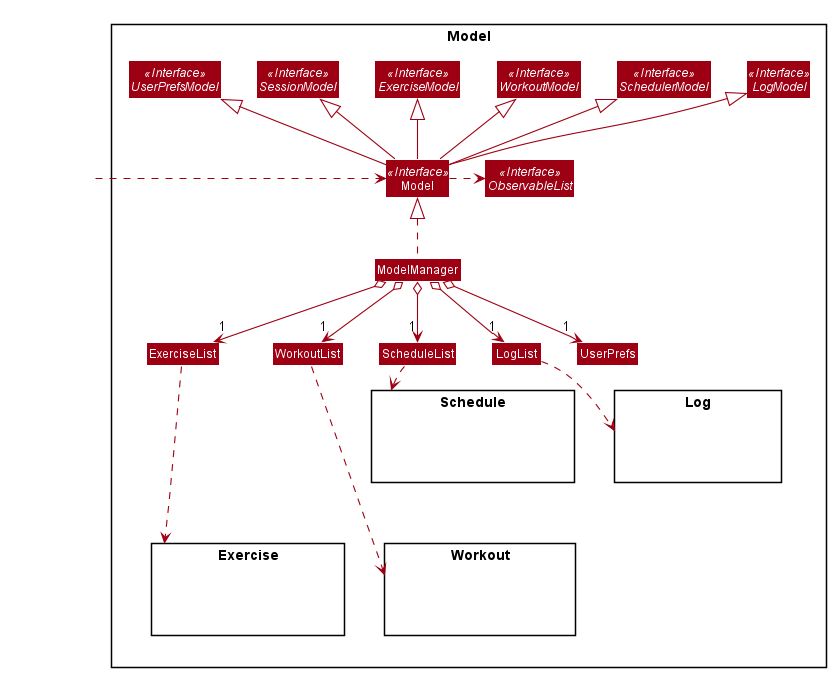

The diagram above was rendered by PlantUML. Its source (embedded in the PNG):
@startuml










skinparam BackgroundColor #FFFFFFF

skinparam Shadowing false

skinparam Class {
    FontColor #FFFFFF
    BorderThickness 1
    BorderColor #FFFFFF
    StereotypeFontColor #FFFFFF
    FontName Arial
}

skinparam Actor {
    BorderColor #000000
    Color #000000
    FontName Arial
}

skinparam Sequence {
    MessageAlign center
    BoxFontSize 15
    BoxPadding 0
    BoxFontColor #FFFFFF
    FontName Arial
}

skinparam Participant {
    FontColor #FFFFFFF
    Padding 20
}

skinparam MinClassWidth 50
skinparam ParticipantPadding 10
skinparam Shadowing false
skinparam DefaultTextAlignment center
skinparam packageStyle Rectangle

hide footbox
hide members
hide circle
skinparam arrowThickness 1.1
skinparam arrowColor #9D0012
skinparam classBackgroundColor #9D0012

Package Model <<Rectangle>> {
    Interface Model <<Interface>>
    Interface UserPrefsModel <<Interface>>
    Interface SessionModel <<Interface>>
    Interface ExerciseModel <<Interface>>
    Interface WorkoutModel <<Interface>>
    Interface SchedulerModel <<Interface>>
    Interface LogModel <<Interface>>
    Interface ObservableList <<Interface>>

    Class ExerciseList
    Class WorkoutList
    Class ScheduleList
    Class LogList

    Class Model
    Class ModelManager
    Class UserPrefs

    Package Exercise {
        Class HiddenExerciseModel #FFFFFF
    }

    Package Workout {
        Class HiddenWorkoutModel #FFFFFF
    }

    Package Schedule {
        Class HiddenSchedulerModel #FFFFFF
    }

    Package Log {
        Class HiddenLogModel #FFFFFF
    }
}

Class HiddenOutside #FFFFFF
HiddenOutside .right.> Model

Model -up-|> UserPrefsModel
Model -up-|> SessionModel
Model -up-|> ExerciseModel
Model -up-|> WorkoutModel
Model -up-|> SchedulerModel
Model -up-|> LogModel
Model .right.> ObservableList

ModelManager .up.|> Model
ModelManager o--> "1" UserPrefs
ModelManager o--> "1" ExerciseList
ModelManager o--> "1" WorkoutList
ModelManager o--> "1" ScheduleList
ModelManager o--> "1" LogList

ExerciseList ...down.> Exercise
WorkoutList ...down.> Workout
ScheduleList .down.> Schedule
LogList .down.> Log
@enduml